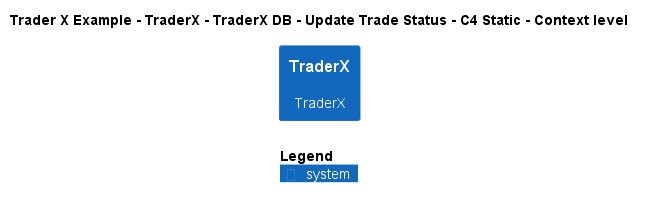

The diagram above was rendered by PlantUML. Its source (embedded in the PNG):
@startuml
!include ..\..\..\..\..\..\..\.c4s\C4_Context.puml

AddElementTag("c4interflow:lifecycle:new", $bgColor=green, $fontColor=#ffffff, $borderColor=green, $shadowing="False")
AddElementTag("c4interflow:lifecycle:changed", $bgColor=orange, $fontColor=#ffffff, $borderColor=orange, $shadowing="False")
AddElementTag("c4interflow:lifecycle:removed", $bgColor=red, $fontColor=#ffffff, $borderColor=red, $shadowing="False")

AddRelTag("c4interflow:lifecycle:new", $textColor=green, $lineColor=green)
AddRelTag("c4interflow:lifecycle:changed", $textColor=orange, $lineColor=orange)
AddRelTag("c4interflow:lifecycle:removed", $textColor=red, $lineColor=red)

SHOW_PERSON_PORTRAIT()
LAYOUT_TOP_DOWN()

skinparam linetype polyline

title Trader X Example - TraderX - TraderX DB - Update Trade Status - C4 Static - Context level

System(TraderXExample.SoftwareSystems.TraderX, "TraderX", "TraderX")



SHOW_LEGEND()
@enduml